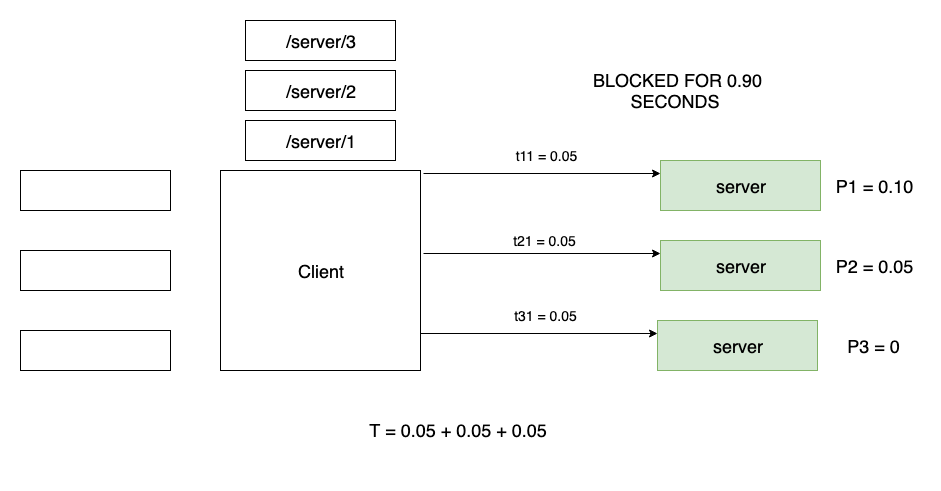

The diagram above was exported from draw.io. Its source (the exported page's mxGraphModel, read from the mxfile embedded in the PNG):
<mxGraphModel dx="1092" dy="1946" grid="1" gridSize="10" guides="1" tooltips="1" connect="1" arrows="1" fold="1" page="1" pageScale="1" pageWidth="826" pageHeight="1169" math="0" shadow="0">
  <root>
    <mxCell id="0" />
    <mxCell id="1" parent="0" />
    <mxCell id="qWyymiY3wK-ePTPxsgIl-4" value="" style="rounded=0;whiteSpace=wrap;html=1;" parent="1" vertex="1">
      <mxGeometry x="20" y="80" width="150" height="40" as="geometry" />
    </mxCell>
    <mxCell id="qWyymiY3wK-ePTPxsgIl-5" value="" style="rounded=0;whiteSpace=wrap;html=1;" parent="1" vertex="1">
      <mxGeometry x="20" y="160" width="150" height="40" as="geometry" />
    </mxCell>
    <mxCell id="qWyymiY3wK-ePTPxsgIl-6" value="" style="rounded=0;whiteSpace=wrap;html=1;" parent="1" vertex="1">
      <mxGeometry x="20" y="240" width="150" height="40" as="geometry" />
    </mxCell>
    <mxCell id="qWyymiY3wK-ePTPxsgIl-9" value="&lt;font style=&quot;font-size: 18px&quot;&gt;Client&lt;/font&gt;" style="whiteSpace=wrap;html=1;aspect=fixed;" parent="1" vertex="1">
      <mxGeometry x="220" y="80" width="200" height="200" as="geometry" />
    </mxCell>
    <mxCell id="AwVjeT6Di6_5vZkV0k5D-50" style="edgeStyle=orthogonalEdgeStyle;rounded=0;orthogonalLoop=1;jettySize=auto;html=1;exitX=1.015;exitY=0.015;exitDx=0;exitDy=0;entryX=0;entryY=0.25;entryDx=0;entryDy=0;exitPerimeter=0;" parent="1" source="qWyymiY3wK-ePTPxsgIl-9" target="AwVjeT6Di6_5vZkV0k5D-1" edge="1">
      <mxGeometry relative="1" as="geometry" />
    </mxCell>
    <mxCell id="AwVjeT6Di6_5vZkV0k5D-1" value="&lt;span style=&quot;white-space: normal&quot;&gt;&lt;font style=&quot;font-size: 18px&quot;&gt;server&lt;br&gt;&lt;/font&gt;&lt;/span&gt;" style="rounded=0;whiteSpace=wrap;html=1;fillColor=#d5e8d4;strokeColor=#82b366;" parent="1" vertex="1">
      <mxGeometry x="660" y="70" width="160" height="50" as="geometry" />
    </mxCell>
    <UserObject label="&lt;font style=&quot;font-size: 18px&quot;&gt;T = 0.05 + 0.05 + 0.05&amp;nbsp;&lt;br&gt;&lt;br&gt;&lt;/font&gt;" placeholders="1" name="Variable" id="AwVjeT6Di6_5vZkV0k5D-9">
      <mxCell style="text;html=1;strokeColor=none;fillColor=none;align=center;verticalAlign=middle;whiteSpace=wrap;overflow=hidden;" parent="1" vertex="1">
        <mxGeometry x="20" y="320" width="880" height="60" as="geometry" />
      </mxCell>
    </UserObject>
    <mxCell id="AwVjeT6Di6_5vZkV0k5D-57" style="edgeStyle=orthogonalEdgeStyle;rounded=0;orthogonalLoop=1;jettySize=auto;html=1;exitX=1.015;exitY=0.015;exitDx=0;exitDy=0;entryX=0;entryY=0.25;entryDx=0;entryDy=0;exitPerimeter=0;" parent="1" target="AwVjeT6Di6_5vZkV0k5D-59" edge="1">
      <mxGeometry relative="1" as="geometry">
        <mxPoint x="423" y="163" as="sourcePoint" />
      </mxGeometry>
    </mxCell>
    <mxCell id="AwVjeT6Di6_5vZkV0k5D-59" value="&lt;span style=&quot;white-space: normal&quot;&gt;&lt;font style=&quot;font-size: 18px&quot;&gt;server&lt;br&gt;&lt;/font&gt;&lt;/span&gt;" style="rounded=0;whiteSpace=wrap;html=1;fillColor=#d5e8d4;strokeColor=#82b366;" parent="1" vertex="1">
      <mxGeometry x="660" y="150" width="160" height="50" as="geometry" />
    </mxCell>
    <mxCell id="AwVjeT6Di6_5vZkV0k5D-60" style="edgeStyle=orthogonalEdgeStyle;rounded=0;orthogonalLoop=1;jettySize=auto;html=1;exitX=1.015;exitY=0.015;exitDx=0;exitDy=0;entryX=0;entryY=0.25;entryDx=0;entryDy=0;exitPerimeter=0;" parent="1" target="AwVjeT6Di6_5vZkV0k5D-62" edge="1">
      <mxGeometry relative="1" as="geometry">
        <mxPoint x="420" y="243" as="sourcePoint" />
      </mxGeometry>
    </mxCell>
    <mxCell id="AwVjeT6Di6_5vZkV0k5D-62" value="&lt;span style=&quot;white-space: normal&quot;&gt;&lt;font style=&quot;font-size: 18px&quot;&gt;server&lt;br&gt;&lt;/font&gt;&lt;/span&gt;" style="rounded=0;whiteSpace=wrap;html=1;fillColor=#d5e8d4;strokeColor=#82b366;" parent="1" vertex="1">
      <mxGeometry x="657" y="230" width="160" height="50" as="geometry" />
    </mxCell>
    <mxCell id="AwVjeT6Di6_5vZkV0k5D-64" value="&lt;span style=&quot;font-size: 18px ; white-space: normal&quot;&gt;/server/1&lt;/span&gt;" style="rounded=0;whiteSpace=wrap;html=1;" parent="1" vertex="1">
      <mxGeometry x="245" y="30" width="150" height="40" as="geometry" />
    </mxCell>
    <mxCell id="AwVjeT6Di6_5vZkV0k5D-65" value="&lt;span style=&quot;font-size: 18px ; white-space: normal&quot;&gt;/server/2&lt;/span&gt;" style="rounded=0;whiteSpace=wrap;html=1;" parent="1" vertex="1">
      <mxGeometry x="245" y="-20" width="150" height="40" as="geometry" />
    </mxCell>
    <mxCell id="AwVjeT6Di6_5vZkV0k5D-66" value="&lt;span style=&quot;font-size: 18px ; white-space: normal&quot;&gt;/server/3&lt;/span&gt;" style="rounded=0;whiteSpace=wrap;html=1;" parent="1" vertex="1">
      <mxGeometry x="245" y="-70" width="150" height="40" as="geometry" />
    </mxCell>
    <UserObject label="&lt;font style=&quot;font-size: 14px&quot;&gt;t11 = 0.05&lt;/font&gt;" placeholders="1" name="Variable" id="AwVjeT6Di6_5vZkV0k5D-67">
      <mxCell style="text;html=1;strokeColor=none;fillColor=none;align=center;verticalAlign=middle;whiteSpace=wrap;overflow=hidden;" parent="1" vertex="1">
        <mxGeometry x="500" y="50" width="90" height="30" as="geometry" />
      </mxCell>
    </UserObject>
    <UserObject label="&lt;font style=&quot;font-size: 14px&quot;&gt;t21 = 0.05&lt;/font&gt;" placeholders="1" name="Variable" id="AwVjeT6Di6_5vZkV0k5D-71">
      <mxCell style="text;html=1;strokeColor=none;fillColor=none;align=center;verticalAlign=middle;whiteSpace=wrap;overflow=hidden;" parent="1" vertex="1">
        <mxGeometry x="499" y="135" width="90" height="30" as="geometry" />
      </mxCell>
    </UserObject>
    <UserObject label="&lt;font style=&quot;font-size: 14px&quot;&gt;t31 = 0.05&lt;/font&gt;" placeholders="1" name="Variable" id="AwVjeT6Di6_5vZkV0k5D-73">
      <mxCell style="text;html=1;strokeColor=none;fillColor=none;align=center;verticalAlign=middle;whiteSpace=wrap;overflow=hidden;" parent="1" vertex="1">
        <mxGeometry x="500" y="210" width="90" height="30" as="geometry" />
      </mxCell>
    </UserObject>
    <UserObject label="&lt;font style=&quot;font-size: 18px&quot;&gt;P1 = 0.10&lt;/font&gt;" placeholders="1" name="Variable" id="AwVjeT6Di6_5vZkV0k5D-75">
      <mxCell style="text;html=1;strokeColor=none;fillColor=none;align=center;verticalAlign=middle;whiteSpace=wrap;overflow=hidden;" parent="1" vertex="1">
        <mxGeometry x="826" y="70" width="94" height="50" as="geometry" />
      </mxCell>
    </UserObject>
    <UserObject label="&lt;font style=&quot;font-size: 18px&quot;&gt;P2 = 0.05&lt;/font&gt;" placeholders="1" name="Variable" id="AwVjeT6Di6_5vZkV0k5D-76">
      <mxCell style="text;html=1;strokeColor=none;fillColor=none;align=center;verticalAlign=middle;whiteSpace=wrap;overflow=hidden;" parent="1" vertex="1">
        <mxGeometry x="826" y="150" width="94" height="50" as="geometry" />
      </mxCell>
    </UserObject>
    <UserObject label="&lt;font style=&quot;font-size: 18px&quot;&gt;P3 = 0&lt;/font&gt;" placeholders="1" name="Variable" id="AwVjeT6Di6_5vZkV0k5D-77">
      <mxCell style="text;html=1;strokeColor=none;fillColor=none;align=center;verticalAlign=middle;whiteSpace=wrap;overflow=hidden;" parent="1" vertex="1">
        <mxGeometry x="826" y="230" width="94" height="50" as="geometry" />
      </mxCell>
    </UserObject>
    <UserObject label="&lt;font style=&quot;font-size: 18px&quot;&gt;&amp;nbsp;BLOCKED FOR 0.90 SECONDS&lt;/font&gt;" placeholders="1" name="Variable" id="Vwaf63HzoCOZnlEu0Bzf-1">
      <mxCell style="text;html=1;strokeColor=none;fillColor=none;align=center;verticalAlign=middle;whiteSpace=wrap;overflow=hidden;" parent="1" vertex="1">
        <mxGeometry x="580" y="-35" width="190" height="70" as="geometry" />
      </mxCell>
    </UserObject>
  </root>
</mxGraphModel>